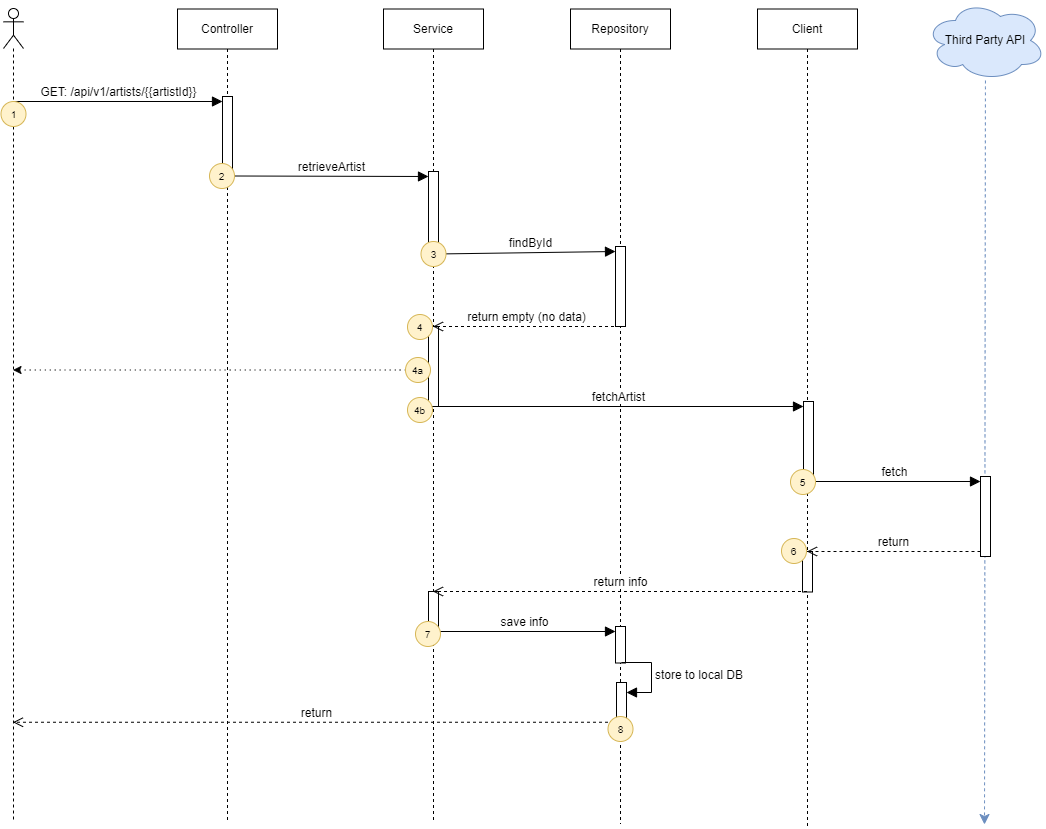

The diagram above was exported from draw.io. Its source (the exported page's mxGraphModel, read from the mxfile embedded in the PNG):
<mxGraphModel dx="1834" dy="1246" grid="0" gridSize="10" guides="1" tooltips="1" connect="1" arrows="1" fold="1" page="0" pageScale="1" pageWidth="827" pageHeight="1169" math="0" shadow="0">
  <root>
    <mxCell id="0" />
    <mxCell id="1" parent="0" />
    <mxCell id="2" value="" style="shape=umlLifeline;perimeter=lifelinePerimeter;whiteSpace=wrap;html=1;container=1;dropTarget=0;collapsible=0;recursiveResize=0;outlineConnect=0;portConstraint=eastwest;newEdgeStyle={&quot;curved&quot;:0,&quot;rounded&quot;:0};participant=umlActor;" vertex="1" parent="1">
      <mxGeometry x="-277" y="-29" width="20" height="811" as="geometry" />
    </mxCell>
    <mxCell id="3" value="Controller" style="shape=umlLifeline;perimeter=lifelinePerimeter;whiteSpace=wrap;html=1;container=1;dropTarget=0;collapsible=0;recursiveResize=0;outlineConnect=0;portConstraint=eastwest;newEdgeStyle={&quot;curved&quot;:0,&quot;rounded&quot;:0};" vertex="1" parent="1">
      <mxGeometry x="-103" y="-28.5" width="100" height="813.5" as="geometry" />
    </mxCell>
    <mxCell id="4" value="" style="html=1;points=[[0,0,0,0,5],[0,1,0,0,-5],[1,0,0,0,5],[1,1,0,0,-5]];perimeter=orthogonalPerimeter;outlineConnect=0;targetShapes=umlLifeline;portConstraint=eastwest;newEdgeStyle={&quot;curved&quot;:0,&quot;rounded&quot;:0};" vertex="1" parent="3">
      <mxGeometry x="45" y="87.5" width="10" height="80" as="geometry" />
    </mxCell>
    <mxCell id="5" value="Service" style="shape=umlLifeline;perimeter=lifelinePerimeter;whiteSpace=wrap;html=1;container=1;dropTarget=0;collapsible=0;recursiveResize=0;outlineConnect=0;portConstraint=eastwest;newEdgeStyle={&quot;curved&quot;:0,&quot;rounded&quot;:0};" vertex="1" parent="1">
      <mxGeometry x="103" y="-28.5" width="100" height="813.5" as="geometry" />
    </mxCell>
    <mxCell id="6" value="" style="html=1;points=[[0,0,0,0,5],[0,1,0,0,-5],[1,0,0,0,5],[1,1,0,0,-5]];perimeter=orthogonalPerimeter;outlineConnect=0;targetShapes=umlLifeline;portConstraint=eastwest;newEdgeStyle={&quot;curved&quot;:0,&quot;rounded&quot;:0};" vertex="1" parent="5">
      <mxGeometry x="45" y="162.5" width="10" height="80" as="geometry" />
    </mxCell>
    <mxCell id="7" value="" style="html=1;points=[[0,0,0,0,5],[0,1,0,0,-5],[1,0,0,0,5],[1,1,0,0,-5]];perimeter=orthogonalPerimeter;outlineConnect=0;targetShapes=umlLifeline;portConstraint=eastwest;newEdgeStyle={&quot;curved&quot;:0,&quot;rounded&quot;:0};" vertex="1" parent="5">
      <mxGeometry x="45" y="582.5" width="10" height="40.5" as="geometry" />
    </mxCell>
    <mxCell id="8" value="Repository" style="shape=umlLifeline;perimeter=lifelinePerimeter;whiteSpace=wrap;html=1;container=1;dropTarget=0;collapsible=0;recursiveResize=0;outlineConnect=0;portConstraint=eastwest;newEdgeStyle={&quot;curved&quot;:0,&quot;rounded&quot;:0};" vertex="1" parent="1">
      <mxGeometry x="290" y="-28.5" width="100" height="814.5" as="geometry" />
    </mxCell>
    <mxCell id="9" value="" style="html=1;points=[[0,0,0,0,5],[0,1,0,0,-5],[1,0,0,0,5],[1,1,0,0,-5]];perimeter=orthogonalPerimeter;outlineConnect=0;targetShapes=umlLifeline;portConstraint=eastwest;newEdgeStyle={&quot;curved&quot;:0,&quot;rounded&quot;:0};" vertex="1" parent="8">
      <mxGeometry x="45" y="237.5" width="10" height="80" as="geometry" />
    </mxCell>
    <mxCell id="10" value="" style="html=1;points=[[0,0,0,0,5],[0,1,0,0,-5],[1,0,0,0,5],[1,1,0,0,-5]];perimeter=orthogonalPerimeter;outlineConnect=0;targetShapes=umlLifeline;portConstraint=eastwest;newEdgeStyle={&quot;curved&quot;:0,&quot;rounded&quot;:0};" vertex="1" parent="8">
      <mxGeometry x="45" y="617.5" width="10" height="36.5" as="geometry" />
    </mxCell>
    <mxCell id="11" value="" style="html=1;points=[[0,0,0,0,5],[0,1,0,0,-5],[1,0,0,0,5],[1,1,0,0,-5]];perimeter=orthogonalPerimeter;outlineConnect=0;targetShapes=umlLifeline;portConstraint=eastwest;newEdgeStyle={&quot;curved&quot;:0,&quot;rounded&quot;:0};" vertex="1" parent="8">
      <mxGeometry x="46" y="673.5" width="10" height="40" as="geometry" />
    </mxCell>
    <mxCell id="12" value="store to local DB" style="html=1;align=left;spacingLeft=2;endArrow=block;rounded=0;edgeStyle=orthogonalEdgeStyle;curved=0;rounded=0;fontSize=12;startSize=8;endSize=8;" edge="1" parent="8" target="11">
      <mxGeometry relative="1" as="geometry">
        <mxPoint x="51" y="653.5" as="sourcePoint" />
        <Array as="points">
          <mxPoint x="81" y="683.5" />
        </Array>
      </mxGeometry>
    </mxCell>
    <mxCell id="13" value="Client" style="shape=umlLifeline;perimeter=lifelinePerimeter;whiteSpace=wrap;html=1;container=1;dropTarget=0;collapsible=0;recursiveResize=0;outlineConnect=0;portConstraint=eastwest;newEdgeStyle={&quot;curved&quot;:0,&quot;rounded&quot;:0};" vertex="1" parent="1">
      <mxGeometry x="477" y="-28.5" width="100" height="819.5" as="geometry" />
    </mxCell>
    <mxCell id="14" value="" style="html=1;points=[[0,0,0,0,5],[0,1,0,0,-5],[1,0,0,0,5],[1,1,0,0,-5]];perimeter=orthogonalPerimeter;outlineConnect=0;targetShapes=umlLifeline;portConstraint=eastwest;newEdgeStyle={&quot;curved&quot;:0,&quot;rounded&quot;:0};" vertex="1" parent="13">
      <mxGeometry x="46" y="392.5" width="10" height="80" as="geometry" />
    </mxCell>
    <mxCell id="15" value="" style="html=1;points=[[0,0,0,0,5],[0,1,0,0,-5],[1,0,0,0,5],[1,1,0,0,-5]];perimeter=orthogonalPerimeter;outlineConnect=0;targetShapes=umlLifeline;portConstraint=eastwest;newEdgeStyle={&quot;curved&quot;:0,&quot;rounded&quot;:0};" vertex="1" parent="13">
      <mxGeometry x="45" y="542.5" width="10" height="40.5" as="geometry" />
    </mxCell>
    <mxCell id="16" style="edgeStyle=none;curved=1;rounded=0;orthogonalLoop=1;jettySize=auto;html=1;fontSize=12;startSize=8;endSize=8;dashed=1;fillColor=#dae8fc;strokeColor=#6c8ebf;" edge="1" source="17" parent="1">
      <mxGeometry relative="1" as="geometry">
        <mxPoint x="704" y="787" as="targetPoint" />
      </mxGeometry>
    </mxCell>
    <mxCell id="17" value="Third Party API" style="ellipse;shape=cloud;whiteSpace=wrap;html=1;fillColor=#dae8fc;strokeColor=#6c8ebf;" vertex="1" parent="1">
      <mxGeometry x="645" y="-37" width="120" height="80" as="geometry" />
    </mxCell>
    <mxCell id="18" value="GET:&amp;nbsp;/api/v1/artists/{{artistId}}" style="html=1;verticalAlign=bottom;endArrow=block;curved=0;rounded=0;entryX=0;entryY=0;entryDx=0;entryDy=5;fontSize=12;startSize=8;endSize=8;" edge="1" source="2" target="4" parent="1">
      <mxGeometry relative="1" as="geometry">
        <mxPoint x="-128" y="64" as="sourcePoint" />
      </mxGeometry>
    </mxCell>
    <mxCell id="19" value="retrieveArtist" style="html=1;verticalAlign=bottom;endArrow=block;curved=0;rounded=0;entryX=0;entryY=0;entryDx=0;entryDy=5;fontSize=12;startSize=8;endSize=8;" edge="1" source="36" target="6" parent="1">
      <mxGeometry relative="1" as="geometry">
        <mxPoint x="-53.5" y="139" as="sourcePoint" />
      </mxGeometry>
    </mxCell>
    <mxCell id="20" value="findById" style="html=1;verticalAlign=bottom;endArrow=block;curved=0;rounded=0;entryX=0;entryY=0;entryDx=0;entryDy=5;fontSize=12;startSize=8;endSize=8;" edge="1" source="38" target="9" parent="1">
      <mxGeometry relative="1" as="geometry">
        <mxPoint x="152.5" y="214" as="sourcePoint" />
      </mxGeometry>
    </mxCell>
    <mxCell id="21" value="" style="html=1;points=[[0,0,0,0,5],[0,1,0,0,-5],[1,0,0,0,5],[1,1,0,0,-5]];perimeter=orthogonalPerimeter;outlineConnect=0;targetShapes=umlLifeline;portConstraint=eastwest;newEdgeStyle={&quot;curved&quot;:0,&quot;rounded&quot;:0};" vertex="1" parent="1">
      <mxGeometry x="148" y="289" width="10" height="80" as="geometry" />
    </mxCell>
    <mxCell id="22" value="return empty (no data)" style="html=1;verticalAlign=bottom;endArrow=open;dashed=1;endSize=8;curved=0;rounded=0;fontSize=12;" edge="1" parent="1">
      <mxGeometry relative="1" as="geometry">
        <mxPoint x="339.5" y="289" as="sourcePoint" />
        <mxPoint x="152.5" y="289" as="targetPoint" />
      </mxGeometry>
    </mxCell>
    <mxCell id="23" value="fetchArtist" style="html=1;verticalAlign=bottom;endArrow=block;curved=0;rounded=0;entryX=0;entryY=0;entryDx=0;entryDy=5;fontSize=12;startSize=8;endSize=8;" edge="1" target="14" parent="1">
      <mxGeometry relative="1" as="geometry">
        <mxPoint x="152.5" y="369" as="sourcePoint" />
      </mxGeometry>
    </mxCell>
    <mxCell id="24" value="" style="html=1;points=[[0,0,0,0,5],[0,1,0,0,-5],[1,0,0,0,5],[1,1,0,0,-5]];perimeter=orthogonalPerimeter;outlineConnect=0;targetShapes=umlLifeline;portConstraint=eastwest;newEdgeStyle={&quot;curved&quot;:0,&quot;rounded&quot;:0};" vertex="1" parent="1">
      <mxGeometry x="700" y="439" width="10" height="80" as="geometry" />
    </mxCell>
    <mxCell id="25" value="fetch" style="html=1;verticalAlign=bottom;endArrow=block;curved=0;rounded=0;entryX=0;entryY=0;entryDx=0;entryDy=5;fontSize=12;startSize=8;endSize=8;" edge="1" target="24" parent="1">
      <mxGeometry relative="1" as="geometry">
        <mxPoint x="526.5" y="444" as="sourcePoint" />
      </mxGeometry>
    </mxCell>
    <mxCell id="26" value="return" style="html=1;verticalAlign=bottom;endArrow=open;dashed=1;endSize=8;curved=0;rounded=0;exitX=0;exitY=1;exitDx=0;exitDy=-5;fontSize=12;" edge="1" source="24" target="13" parent="1">
      <mxGeometry relative="1" as="geometry">
        <mxPoint x="630" y="514" as="targetPoint" />
      </mxGeometry>
    </mxCell>
    <mxCell id="27" value="return info" style="html=1;verticalAlign=bottom;endArrow=open;dashed=1;endSize=8;curved=0;rounded=0;fontSize=12;" edge="1" target="5" parent="1">
      <mxGeometry relative="1" as="geometry">
        <mxPoint x="526.5" y="554" as="sourcePoint" />
        <mxPoint x="262" y="554" as="targetPoint" />
      </mxGeometry>
    </mxCell>
    <mxCell id="28" value="1" style="ellipse;whiteSpace=wrap;html=1;aspect=fixed;fontSize=10;fillColor=#fff2cc;strokeColor=#d6b656;" vertex="1" parent="1">
      <mxGeometry x="-279.5" y="64" width="25" height="25" as="geometry" />
    </mxCell>
    <mxCell id="29" value="4" style="ellipse;whiteSpace=wrap;html=1;aspect=fixed;fontSize=10;fillColor=#fff2cc;strokeColor=#d6b656;" vertex="1" parent="1">
      <mxGeometry x="127" y="277" width="25" height="25" as="geometry" />
    </mxCell>
    <mxCell id="30" style="edgeStyle=none;curved=1;rounded=0;orthogonalLoop=1;jettySize=auto;html=1;fontSize=12;dashed=1;dashPattern=1 4;" edge="1" source="31" target="2" parent="1">
      <mxGeometry relative="1" as="geometry" />
    </mxCell>
    <mxCell id="31" value="4a" style="ellipse;whiteSpace=wrap;html=1;aspect=fixed;fontSize=10;fillColor=#fff2cc;strokeColor=#d6b656;" vertex="1" parent="1">
      <mxGeometry x="125" y="320" width="25" height="25" as="geometry" />
    </mxCell>
    <mxCell id="32" value="4b" style="ellipse;whiteSpace=wrap;html=1;aspect=fixed;fontSize=10;fillColor=#fff2cc;strokeColor=#d6b656;" vertex="1" parent="1">
      <mxGeometry x="127" y="360" width="25" height="25" as="geometry" />
    </mxCell>
    <mxCell id="33" value="5" style="ellipse;whiteSpace=wrap;html=1;aspect=fixed;fontSize=10;fillColor=#fff2cc;strokeColor=#d6b656;" vertex="1" parent="1">
      <mxGeometry x="510" y="432" width="25" height="25" as="geometry" />
    </mxCell>
    <mxCell id="34" value="6" style="ellipse;whiteSpace=wrap;html=1;aspect=fixed;fontSize=10;fillColor=#fff2cc;strokeColor=#d6b656;" vertex="1" parent="1">
      <mxGeometry x="501" y="501" width="25" height="25" as="geometry" />
    </mxCell>
    <mxCell id="35" value="" style="html=1;verticalAlign=bottom;endArrow=block;curved=0;rounded=0;entryX=0;entryY=0;entryDx=0;entryDy=5;fontSize=12;startSize=8;endSize=8;" edge="1" target="36" parent="1">
      <mxGeometry relative="1" as="geometry">
        <mxPoint x="-53.5" y="139" as="sourcePoint" />
        <mxPoint x="148" y="139" as="targetPoint" />
      </mxGeometry>
    </mxCell>
    <mxCell id="36" value="2" style="ellipse;whiteSpace=wrap;html=1;aspect=fixed;fontSize=10;fillColor=#fff2cc;strokeColor=#d6b656;" vertex="1" parent="1">
      <mxGeometry x="-71" y="126" width="25" height="25" as="geometry" />
    </mxCell>
    <mxCell id="37" value="" style="html=1;verticalAlign=bottom;endArrow=block;curved=0;rounded=0;entryX=0;entryY=0;entryDx=0;entryDy=5;fontSize=12;startSize=8;endSize=8;" edge="1" target="38" parent="1">
      <mxGeometry relative="1" as="geometry">
        <mxPoint x="152.5" y="214" as="sourcePoint" />
        <mxPoint x="335" y="214" as="targetPoint" />
      </mxGeometry>
    </mxCell>
    <mxCell id="38" value="3" style="ellipse;whiteSpace=wrap;html=1;aspect=fixed;fontSize=10;fillColor=#fff2cc;strokeColor=#d6b656;" vertex="1" parent="1">
      <mxGeometry x="140.5" y="204" width="25" height="25" as="geometry" />
    </mxCell>
    <mxCell id="39" value="save info" style="html=1;verticalAlign=bottom;endArrow=block;curved=0;rounded=0;entryX=0;entryY=0;entryDx=0;entryDy=5;fontSize=12;startSize=8;endSize=8;" edge="1" target="10" parent="1">
      <mxGeometry relative="1" as="geometry">
        <mxPoint x="152.5" y="594" as="sourcePoint" />
      </mxGeometry>
    </mxCell>
    <mxCell id="40" value="return" style="html=1;verticalAlign=bottom;endArrow=open;dashed=1;endSize=8;curved=0;rounded=0;fontSize=12;" edge="1" parent="1">
      <mxGeometry relative="1" as="geometry">
        <mxPoint x="339.5" y="684.75" as="sourcePoint" />
        <mxPoint x="-267.5" y="684.75" as="targetPoint" />
      </mxGeometry>
    </mxCell>
    <mxCell id="41" value="7" style="ellipse;whiteSpace=wrap;html=1;aspect=fixed;fontSize=10;fillColor=#fff2cc;strokeColor=#d6b656;" vertex="1" parent="1">
      <mxGeometry x="135" y="584" width="25" height="25" as="geometry" />
    </mxCell>
    <mxCell id="42" value="8" style="ellipse;whiteSpace=wrap;html=1;aspect=fixed;fontSize=10;fillColor=#fff2cc;strokeColor=#d6b656;" vertex="1" parent="1">
      <mxGeometry x="327.5" y="679" width="25" height="25" as="geometry" />
    </mxCell>
  </root>
</mxGraphModel>